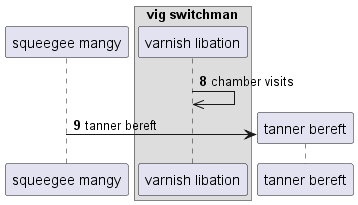

The diagram above was rendered by PlantUML. Its source (embedded in the PNG):
@startuml
participant "squeegee mangy" as 0
box "vig switchman"
participant "varnish libation" as 1
end box
autonumber 8 1
1 ->> 1: chamber visits
create participant "tanner bereft" as 2
0 -> 2 : tanner bereft
@enduml